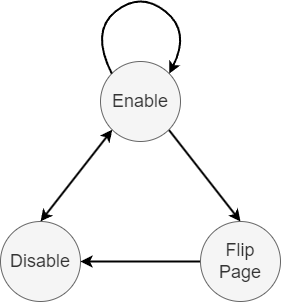

The diagram above was exported from draw.io. Its source (the exported page's mxGraphModel, read from the mxfile embedded in the PNG):
<mxGraphModel dx="1136" dy="926" grid="1" gridSize="10" guides="1" tooltips="1" connect="1" arrows="1" fold="1" page="1" pageScale="1" pageWidth="850" pageHeight="1100" background="#ffffff" math="0" shadow="0">
  <root>
    <mxCell id="0" />
    <mxCell id="1" parent="0" />
    <mxCell id="6" style="edgeStyle=none;html=1;exitX=1;exitY=1;exitDx=0;exitDy=0;entryX=0.5;entryY=0;entryDx=0;entryDy=0;strokeWidth=2;" parent="1" source="2" target="5" edge="1">
      <mxGeometry relative="1" as="geometry" />
    </mxCell>
    <mxCell id="2" value="&lt;font style=&quot;font-size: 18px;&quot;&gt;Enable&lt;/font&gt;" style="ellipse;whiteSpace=wrap;html=1;aspect=fixed;fillColor=#f5f5f5;fontColor=#333333;strokeColor=#666666;" parent="1" vertex="1">
      <mxGeometry x="360" y="240" width="80" height="80" as="geometry" />
    </mxCell>
    <mxCell id="8" style="edgeStyle=none;html=1;exitX=0.5;exitY=0;exitDx=0;exitDy=0;entryX=0;entryY=1;entryDx=0;entryDy=0;strokeWidth=2;startArrow=classic;startFill=1;" parent="1" source="4" target="2" edge="1">
      <mxGeometry relative="1" as="geometry" />
    </mxCell>
    <mxCell id="4" value="&lt;font style=&quot;font-size: 18px;&quot;&gt;Disable&lt;/font&gt;" style="ellipse;whiteSpace=wrap;html=1;aspect=fixed;fillColor=#f5f5f5;fontColor=#333333;strokeColor=#666666;" parent="1" vertex="1">
      <mxGeometry x="260" y="400" width="80" height="80" as="geometry" />
    </mxCell>
    <mxCell id="7" style="edgeStyle=none;html=1;exitX=0;exitY=0.5;exitDx=0;exitDy=0;entryX=1;entryY=0.5;entryDx=0;entryDy=0;strokeWidth=2;" parent="1" source="5" target="4" edge="1">
      <mxGeometry relative="1" as="geometry" />
    </mxCell>
    <mxCell id="5" value="&lt;font style=&quot;scrollbar-color: light-dark(#e2e2e2, #4b4b4b)&lt;br/&gt;&#09;&#09;&#09;&#09;&#09;light-dark(#fbfbfb, var(--dark-panel-color)); font-size: 18px;&quot;&gt;Flip&lt;/font&gt;&lt;div&gt;&lt;span style=&quot;scrollbar-color: light-dark(#e2e2e2, #4b4b4b)&lt;br/&gt;&#09;&#09;&#09;&#09;&#09;light-dark(#fbfbfb, var(--dark-panel-color)); background-color: transparent; font-size: 18px;&quot;&gt;Page&lt;/span&gt;&lt;/div&gt;" style="ellipse;whiteSpace=wrap;html=1;aspect=fixed;fillColor=#f5f5f5;fontColor=#333333;strokeColor=#666666;" parent="1" vertex="1">
      <mxGeometry x="460" y="400" width="80" height="80" as="geometry" />
    </mxCell>
    <mxCell id="9" value="" style="endArrow=classic;html=1;rounded=0;curved=1;exitX=0;exitY=0;exitDx=0;exitDy=0;entryX=1;entryY=0;entryDx=0;entryDy=0;strokeWidth=2;" edge="1" parent="1" source="2" target="2">
      <mxGeometry width="50" height="50" relative="1" as="geometry">
        <mxPoint x="380" y="270" as="sourcePoint" />
        <mxPoint x="420" y="270" as="targetPoint" />
        <Array as="points">
          <mxPoint x="350" y="210" />
          <mxPoint x="400" y="170" />
          <mxPoint x="450" y="210" />
        </Array>
      </mxGeometry>
    </mxCell>
  </root>
</mxGraphModel>